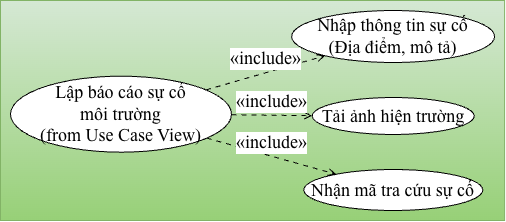

The diagram above was exported from draw.io. Its source (the exported page's mxGraphModel, read from the mxfile embedded in the PNG):
<mxGraphModel dx="774" dy="544" grid="1" gridSize="10" guides="1" tooltips="1" connect="1" arrows="1" fold="1" page="1" pageScale="1" pageWidth="827" pageHeight="1169" math="0" shadow="0">
  <root>
    <mxCell id="0" />
    <mxCell id="1" parent="0" />
    <UserObject label="" plantUmlData="{&#10;  &quot;data&quot;: &quot;@startuml\nleft to right direction\nskinparam usecase {\n  BackgroundColor #FFF8DC\n  BorderColor #A52A2A\n  ArrowColor #A52A2A\n  FontName Arial\n}\n\nusecase \&quot;Lập báo cáo sự cố\\nmôi trường\\n(from Use Case View)\&quot; as UCGoc\n\nusecase \&quot;Nhập thông tin sự cố\\n(Địa điểm, mô tả)\&quot; as UC1\nusecase \&quot;Tải ảnh hiện trường\&quot; as UC2\nusecase \&quot;Nhận mã tra cứu sự cố\&quot; as UC3\n\n' Các thao tác này là bắt buộc trong luồng lập báo cáo\nUCGoc ..&gt; UC1 : &lt;&lt;include&gt;&gt;\nUCGoc ..&gt; UC2 : &lt;&lt;include&gt;&gt;\nUCGoc ..&gt; UC3 : &lt;&lt;include&gt;&gt;\n@enduml&quot;,&#10;  &quot;config&quot;: null&#10;}" id="w3GCymRrvlHkhXDt9u6t-1">
      <mxCell connectable="0" parent="1" style="group;transparentBounds=1;editIcon=1;lockedGroup=0;groupPadding=10;fillColor=#d5e8d4;gradientColor=#97d077;strokeColor=#82b366;" vertex="1">
        <mxGeometry as="geometry" />
      </mxCell>
    </UserObject>
    <UserObject label="Lập báo cáo sự cố&lt;br&gt;môi trường&lt;br&gt;(from Use Case View)" plantUmlId="uc_0" plantUmlBaseStyle="ellipse;html=1;fillColor=#FFF8DC;strokeColor=#A52A2A;whiteSpace=wrap;fontColor=#000000;fontSize=14;fontFamily=Arial;" plantUmlBaseValue="Lập báo cáo sự cố&lt;br&gt;môi trường&lt;br&gt;(from Use Case View)" id="w3GCymRrvlHkhXDt9u6t-2">
      <mxCell parent="w3GCymRrvlHkhXDt9u6t-1" style="ellipse;html=1;whiteSpace=wrap;fontSize=18;fontFamily=Times New Roman;" vertex="1">
        <mxGeometry height="76" width="221" x="30" y="95.66666666666669" as="geometry" />
      </mxCell>
    </UserObject>
    <UserObject label="Nhập thông tin sự cố&lt;br&gt;(Địa điểm, mô tả)" plantUmlId="uc_1" plantUmlBaseStyle="ellipse;html=1;fillColor=#FFF8DC;strokeColor=#A52A2A;whiteSpace=wrap;fontColor=#000000;fontSize=14;fontFamily=Arial;" plantUmlBaseValue="Nhập thông tin sự cố&lt;br&gt;(Địa điểm, mô tả)" id="w3GCymRrvlHkhXDt9u6t-3">
      <mxCell parent="w3GCymRrvlHkhXDt9u6t-1" style="ellipse;html=1;whiteSpace=wrap;fontSize=18;fontFamily=Times New Roman;" vertex="1">
        <mxGeometry height="52" width="203" x="311.1" y="30" as="geometry" />
      </mxCell>
    </UserObject>
    <UserObject label="Tải ảnh hiện trường" plantUmlId="uc_2" plantUmlBaseStyle="ellipse;html=1;fillColor=#FFF8DC;strokeColor=#A52A2A;whiteSpace=wrap;fontColor=#000000;fontSize=14;fontFamily=Arial;" plantUmlBaseValue="Tải ảnh hiện trường" id="w3GCymRrvlHkhXDt9u6t-4">
      <mxCell parent="w3GCymRrvlHkhXDt9u6t-1" style="ellipse;html=1;whiteSpace=wrap;fontSize=18;fontFamily=Times New Roman;" vertex="1">
        <mxGeometry height="37" width="162" x="331.7" y="117" as="geometry" />
      </mxCell>
    </UserObject>
    <UserObject label="Nhận mã tra cứu sự cố" plantUmlId="uc_3" plantUmlBaseStyle="ellipse;html=1;fillColor=#FFF8DC;strokeColor=#A52A2A;whiteSpace=wrap;fontColor=#000000;fontSize=14;fontFamily=Arial;" plantUmlBaseValue="Nhận mã tra cứu sự cố" id="w3GCymRrvlHkhXDt9u6t-5">
      <mxCell parent="w3GCymRrvlHkhXDt9u6t-1" style="ellipse;html=1;whiteSpace=wrap;fontSize=18;fontFamily=Times New Roman;" vertex="1">
        <mxGeometry height="41" width="179" x="323.3" y="189" as="geometry" />
      </mxCell>
    </UserObject>
    <UserObject label="«include»" plantUmlId="rel_4" plantUmlBaseStyle="endArrow=open;dashed=1;dashPattern=5 5;strokeColor=#A52A2A;fontColor=#000000;fontSize=13;edgeStyle=none;rounded=0;html=1;verticalAlign=bottom;curved=0;endSize=6;sourcePerimeterSpacing=0;targetPerimeterSpacing=0;" plantUmlBaseValue="«include»" id="w3GCymRrvlHkhXDt9u6t-6">
      <mxCell edge="1" parent="w3GCymRrvlHkhXDt9u6t-1" source="w3GCymRrvlHkhXDt9u6t-2" style="endArrow=open;dashed=1;dashPattern=5 5;fontColor=#000000;fontSize=18;edgeStyle=none;rounded=0;html=1;verticalAlign=bottom;curved=0;endSize=6;sourcePerimeterSpacing=0;targetPerimeterSpacing=0;fontFamily=Times New Roman;" target="w3GCymRrvlHkhXDt9u6t-3">
        <mxGeometry relative="1" as="geometry" />
      </mxCell>
    </UserObject>
    <UserObject label="«include»" plantUmlId="rel_5" plantUmlBaseStyle="endArrow=open;dashed=1;dashPattern=5 5;strokeColor=#A52A2A;fontColor=#000000;fontSize=13;edgeStyle=none;rounded=0;html=1;verticalAlign=bottom;curved=0;endSize=6;sourcePerimeterSpacing=0;targetPerimeterSpacing=0;" plantUmlBaseValue="«include»" id="w3GCymRrvlHkhXDt9u6t-7">
      <mxCell edge="1" parent="w3GCymRrvlHkhXDt9u6t-1" source="w3GCymRrvlHkhXDt9u6t-2" style="endArrow=open;dashed=1;dashPattern=5 5;fontColor=#000000;fontSize=18;edgeStyle=none;rounded=0;html=1;verticalAlign=bottom;curved=0;endSize=6;sourcePerimeterSpacing=0;targetPerimeterSpacing=0;fontFamily=Times New Roman;" target="w3GCymRrvlHkhXDt9u6t-4">
        <mxGeometry relative="1" as="geometry" />
      </mxCell>
    </UserObject>
    <UserObject label="«include»" plantUmlId="rel_6" plantUmlBaseStyle="endArrow=open;dashed=1;dashPattern=5 5;strokeColor=#A52A2A;fontColor=#000000;fontSize=13;edgeStyle=none;rounded=0;html=1;verticalAlign=bottom;curved=0;endSize=6;sourcePerimeterSpacing=0;targetPerimeterSpacing=0;" plantUmlBaseValue="«include»" id="w3GCymRrvlHkhXDt9u6t-8">
      <mxCell edge="1" parent="w3GCymRrvlHkhXDt9u6t-1" source="w3GCymRrvlHkhXDt9u6t-2" style="endArrow=open;dashed=1;dashPattern=5 5;fontColor=#000000;fontSize=18;edgeStyle=none;rounded=0;html=1;verticalAlign=bottom;curved=0;endSize=6;sourcePerimeterSpacing=0;targetPerimeterSpacing=0;fontFamily=Times New Roman;" target="w3GCymRrvlHkhXDt9u6t-5">
        <mxGeometry relative="1" as="geometry" />
      </mxCell>
    </UserObject>
  </root>
</mxGraphModel>